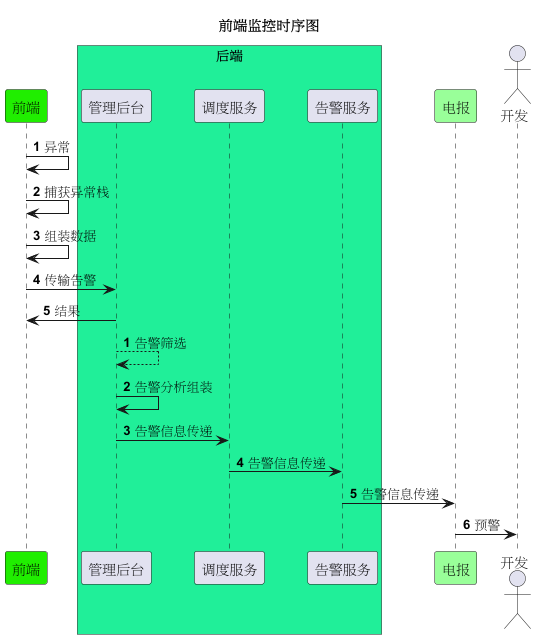

The diagram above was rendered by PlantUML. Its source (embedded in the PNG):
@startuml
title 前端监控时序图
participant 前端 #20EE00
box "后端" #20EF99
participant 管理后台
participant 调度服务
participant 告警服务
end box

participant 电报  #99FF99
actor 开发

autonumber
前端-> 前端: 异常
前端-> 前端: 捕获异常栈
前端-> 前端: 组装数据
前端-> 管理后台: 传输告警
管理后台->前端: 结果
autonumber stop

autonumber
管理后台--> 管理后台: 告警筛选
管理后台-> 管理后台: 告警分析组装
管理后台-> 调度服务: 告警信息传递
调度服务-> 告警服务: 告警信息传递
告警服务-> 电报: 告警信息传递
电报-> 开发: 预警
autonumber stop

@enduml